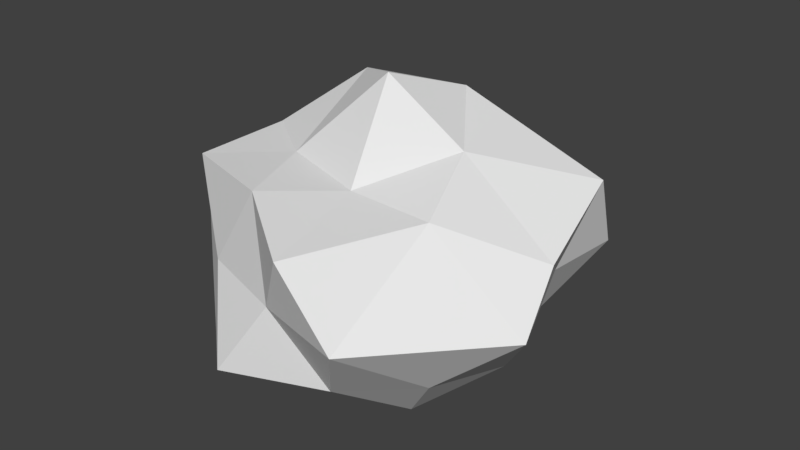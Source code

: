 # Source: Rock1.blend  (saved by Blender 2.79.0; exported with 4.5.12 LTS)
import bpy
from mathutils import Matrix  # noqa: F401  (used for matrix-valued properties, if any)

bpy.ops.wm.read_factory_settings(use_empty=True)
scene = bpy.context.scene
scene.name = 'Scene'

# ---- collections
col_collection_1 = bpy.data.collections.new('Collection 1'); scene.collection.children.link(col_collection_1)

# ---- world
world_world = bpy.data.worlds.new('World'); scene.world = world_world
world_world.color = (0.05088, 0.05088, 0.05088)
world_world.use_sun_shadow = False
world_world.sun_shadow_jitter_overblur = 0.0
world_world.cycles.sampling_method = 'MANUAL'

# ---- meshes
me_icosphere = bpy.data.meshes.new('Icosphere')
me_icosphere.from_pydata([(0.0, 0.0, -0.796), (0.7236, -0.5257, -0.4472), (-0.2764, -1.137, -0.4472), (-0.8944, 0.0, -0.4472), (-0.2764, 1.344, -0.2403), (0.7236, 0.5257, -0.4472), (0.2764, -1.186, 0.4472), (-0.9898, -0.5257, 0.4472), (-0.8638, 0.9693, 0.4472), (0.2764, 0.8506, 0.4472), (1.195, -0.1177, 0.2989), (0.0, 0.0, 1.028), (-0.1625, -0.5, -0.8507), (0.4253, -0.309, -0.8507), (0.2629, -0.809, -0.5257), (0.8506, 0.0, -0.5257), (0.6973, 0.309, -0.6466), (-0.5257, 0.0, -0.8507), (-0.6882, -0.7859, -0.5257), (-0.1625, 0.993, -0.8971), (-0.6882, 0.5, -0.7792), (0.5348, 0.809, -0.5257), (1.252, -0.4268, 0.0), (0.9511, 0.309, 0.0), (0.0, -1.0, 0.0), (0.5878, -1.145, 0.0), (-1.217, -0.309, 0.0), (-0.5878, -0.809, 0.0), (-0.728, 1.253, 0.0), (-0.9511, 0.309, 0.0), (0.9959, 0.809, 0.0), (0.0, 1.0, 0.0), (0.6882, -0.5, 0.5257), (-0.2629, -0.809, 0.5257), (-0.8506, 0.0, 0.5257), (-0.2629, 0.809, 0.5257), (1.096, 0.5, 0.5257), (0.1625, -0.5, 0.543), (0.5257, 0.0, 0.7023), (-0.4253, -0.309, 0.543), (-0.4253, 0.309, 0.879), (0.1625, 0.5, 0.8507)], [], [(0, 13, 12), (1, 13, 15), (0, 12, 17), (0, 17, 19), (0, 19, 16), (1, 15, 22), (2, 14, 24), (3, 18, 26), (4, 20, 28), (5, 21, 30), (1, 22, 25), (2, 24, 27), (3, 26, 29), (4, 28, 31), (5, 30, 23), (6, 32, 37), (7, 33, 39), (8, 34, 40), (9, 35, 41), (10, 36, 38), (38, 41, 11), (38, 36, 41), (36, 9, 41), (41, 40, 11), (41, 35, 40), (35, 8, 40), (40, 39, 11), (40, 34, 39), (34, 7, 39), (39, 37, 11), (39, 33, 37), (33, 6, 37), (37, 38, 11), (37, 32, 38), (32, 10, 38), (23, 36, 10), (23, 30, 36), (30, 9, 36), (31, 35, 9), (31, 28, 35), (28, 8, 35), (29, 34, 8), (29, 26, 34), (26, 7, 34), (27, 33, 7), (27, 24, 33), (24, 6, 33), (25, 32, 6), (25, 22, 32), (22, 10, 32), (30, 31, 9), (30, 21, 31), (21, 4, 31), (28, 29, 8), (28, 20, 29), (20, 3, 29), (26, 27, 7), (26, 18, 27), (18, 2, 27), (24, 25, 6), (24, 14, 25), (14, 1, 25), (22, 23, 10), (22, 15, 23), (15, 5, 23), (16, 21, 5), (16, 19, 21), (19, 4, 21), (19, 20, 4), (19, 17, 20), (17, 3, 20), (17, 18, 3), (17, 12, 18), (12, 2, 18), (15, 16, 5), (15, 13, 16), (13, 0, 16), (12, 14, 2), (12, 13, 14), (13, 1, 14)])
me_icosphere.use_remesh_preserve_volume = False
me_icosphere.use_remesh_preserve_attributes = False
me_icosphere.use_mirror_vertex_groups = False
me_icosphere.update()

# ---- objects
ob_icosphere = bpy.data.objects.new('Icosphere', me_icosphere)

# ---- transforms, parenting, visibility, modifiers, constraints
ob_icosphere.location = (0.0, 0.0, 0.0)
ob_icosphere.lineart.crease_threshold = 0.0

# ---- collection membership
col_collection_1.objects.link(ob_icosphere)

# ---- scene / render settings (as saved in the file)
scene.frame_start = 1; scene.frame_end = 250; scene.frame_set(1)
scene.render.engine = 'BLENDER_EEVEE_NEXT'
scene.render.resolution_percentage = 50
scene.render.dither_intensity = 0.0
scene.cycles.use_denoising = False
scene.cycles.samples = 128
scene.cycles.sampling_pattern = 'TABULATED_SOBOL'
scene.cycles.use_adaptive_sampling = False
scene.cycles.use_light_tree = False
scene.cycles.blur_glossy = 0.0
scene.cycles.sample_clamp_indirect = 0.0
scene.view_settings.view_transform = 'Standard'
bpy.context.view_layer.update()

# ---- added for rendering (the .blend has no active camera and no usable light): camera, sun
cam_auto = bpy.data.cameras.new('AutoCamera')
cam_auto.lens = 50.0
cam_auto.sensor_width = 36.0
cam_auto.clip_end = 1000.0
ob_auto_camera = bpy.data.objects.new('AutoCamera', cam_auto)
scene.collection.objects.link(ob_auto_camera)
ob_auto_camera.location = (3.74191, -4.39086, 3.04524)
ob_auto_camera.rotation_euler = (1.09748, -7.21219e-08, 0.694738)
scene.camera = ob_auto_camera
light_auto_sun = bpy.data.lights.new('AutoSun', 'SUN')
light_auto_sun.energy = 3.0
light_auto_sun.angle = 0.0523599
ob_auto_sun = bpy.data.objects.new('AutoSun', light_auto_sun)
scene.collection.objects.link(ob_auto_sun)
ob_auto_sun.rotation_euler = (0.872665, 0.174533, 0.523599)
bpy.context.view_layer.update()

